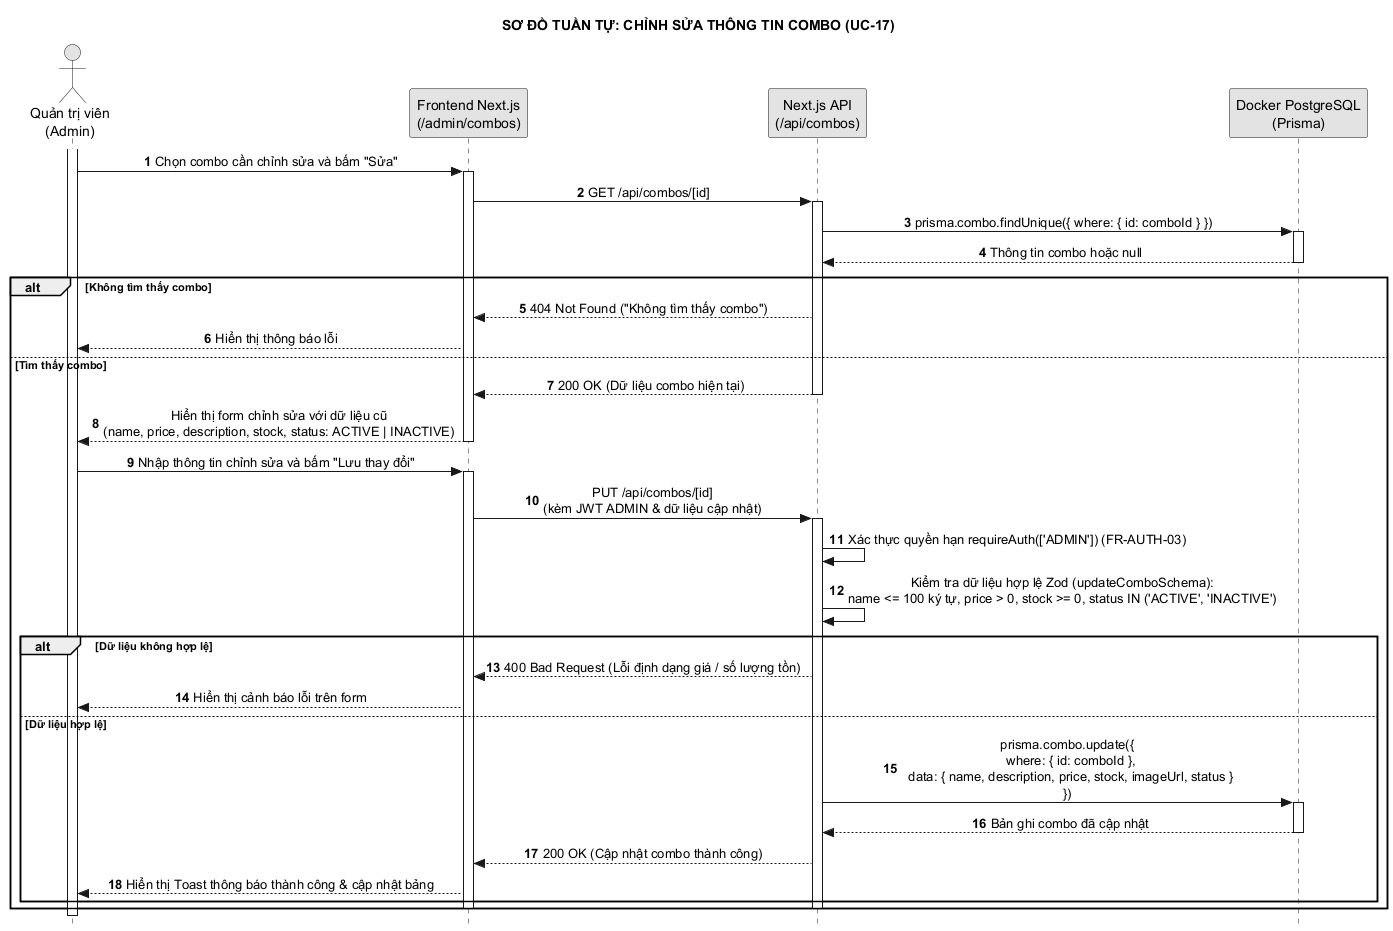

The diagram above was rendered by PlantUML. Its source (embedded in the PNG):
@startuml 27_sua_combo
hide footbox
autonumber
skinparam style strictuml
skinparam monochrome true
skinparam defaultTextAlignment center
skinparam shadowing false
title SƠ ĐỒ TUẦN TỰ: CHỈNH SỬA THÔNG TIN COMBO (UC-17)

actor "Quản trị viên\n(Admin)" as A
participant "Frontend Next.js\n(/admin/combos)" as UI
participant "Next.js API\n(/api/combos)" as C
participant "Docker PostgreSQL\n(Prisma)" as DB

activate A
A -> UI: Chọn combo cần chỉnh sửa và bấm "Sửa"
activate UI
UI -> C: GET /api/combos/[id]
activate C
C -> DB: prisma.combo.findUnique({ where: { id: comboId } })
activate DB
DB --> C: Thông tin combo hoặc null
deactivate DB

alt Không tìm thấy combo
    C --> UI: 404 Not Found ("Không tìm thấy combo")
    UI --> A: Hiển thị thông báo lỗi
else Tìm thấy combo
    C --> UI: 200 OK (Dữ liệu combo hiện tại)
    deactivate C
    UI --> A: Hiển thị form chỉnh sửa với dữ liệu cũ\n(name, price, description, stock, status: ACTIVE | INACTIVE)
    deactivate UI
    
    A -> UI: Nhập thông tin chỉnh sửa và bấm "Lưu thay đổi"
    activate UI
    UI -> C: PUT /api/combos/[id]\n(kèm JWT ADMIN & dữ liệu cập nhật)
    activate C
    C -> C: Xác thực quyền hạn requireAuth(['ADMIN']) (FR-AUTH-03)
    C -> C: Kiểm tra dữ liệu hợp lệ Zod (updateComboSchema):\nname <= 100 ký tự, price > 0, stock >= 0, status IN ('ACTIVE', 'INACTIVE')
    
    alt Dữ liệu không hợp lệ
        C --> UI: 400 Bad Request (Lỗi định dạng giá / số lượng tồn)
        UI --> A: Hiển thị cảnh báo lỗi trên form
    else Dữ liệu hợp lệ
        C -> DB: prisma.combo.update({\n  where: { id: comboId },\n  data: { name, description, price, stock, imageUrl, status }\n})
        activate DB
        DB --> C: Bản ghi combo đã cập nhật
        deactivate DB
        C --> UI: 200 OK (Cập nhật combo thành công)
        UI --> A: Hiển thị Toast thông báo thành công & cập nhật bảng
    end
    deactivate C
    deactivate UI
end
deactivate A
@enduml